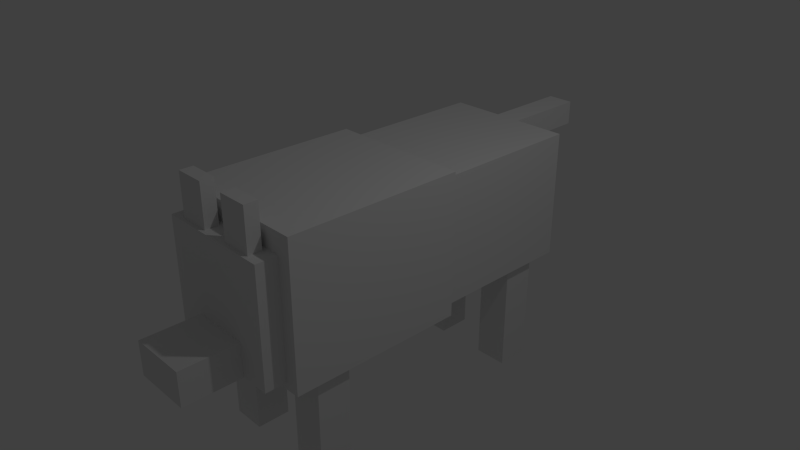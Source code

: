 # Source: Wolf.blend  (saved by Blender 2.72.0; exported with 4.5.12 LTS)
import bpy
from mathutils import Matrix  # noqa: F401  (used for matrix-valued properties, if any)

bpy.ops.wm.read_factory_settings(use_empty=True)
scene = bpy.context.scene
scene.name = 'Scene'

# ---- collections
col_collection_1 = bpy.data.collections.new('Collection 1'); scene.collection.children.link(col_collection_1)

# ---- materials (node trees are filled in below, after node groups)
mat_material = bpy.data.materials.new('Material')
mat_material.alpha_threshold = 0.0
mat_material.use_transparent_shadow = False
mat_material.roughness = 0.5
mat_material.line_color = (0.0, 0.0, 0.0, 1.0)

# ---- material node trees

# ---- world
world_world = bpy.data.worlds.new('World'); scene.world = world_world
world_world.color = (0.05088, 0.05088, 0.05088)
world_world.use_sun_shadow = False
world_world.sun_shadow_jitter_overblur = 0.0
world_world.cycles.sampling_method = 'MANUAL'
world_world.cycles.sample_map_resolution = 256

# ---- cameras
cam_camera = bpy.data.cameras.new('Camera')
cam_camera.clip_end = 100.0
cam_camera.lens = 35.0
cam_camera.sensor_width = 32.0
cam_camera.sensor_height = 18.0
cam_camera.ortho_scale = 7.314
cam_camera.dof.focus_distance = 0.0
cam_camera.dof.aperture_fstop = 128.0

# ---- lights
light_lamp = bpy.data.lights.new('Lamp', 'POINT')
light_lamp.transmission_factor = 0.0
light_lamp.cutoff_distance = 30.0
light_lamp.energy = 100.0
light_lamp.shadow_buffer_clip_start = 1.001
light_lamp.shadow_soft_size = 0.1
light_lamp.shadow_maximum_resolution = 0.006
light_lamp.use_absolute_resolution = True
light_lamp.cycles.use_multiple_importance_sampling = False

# ---- meshes
me_cube_001 = bpy.data.meshes.new('Cube.001')
me_cube_001.from_pydata([(-0.505, -1.0, -0.693), (1.957, -1.0, -0.693), (-0.505, -1.0, 1.307), (1.957, -1.0, 1.307), (-2.63, -0.9082, -0.59), (-0.505, -0.9082, -0.59), (-2.63, -0.9082, 1.208), (-0.505, -0.9082, 1.208), (-3.837, -0.1828, 0.871), (-2.63, -0.1828, 0.871), (-3.837, -0.1828, 1.208), (-2.63, -0.1828, 1.208), (3.058, -0.4056, -0.1184), (2.254, -0.4056, -0.1184), (1.957, -0.8149, -0.59), (2.254, -0.4056, -0.3542), (3.058, -0.4056, -0.3542), (2.018, -0.6185, 1.026), (2.018, -0.1994, 1.026), (2.203, -0.1994, 1.026), (2.203, -0.6185, 1.026), (2.018, -0.6185, 1.614), (2.018, -0.1994, 1.614), (2.203, -0.1994, 1.614), (2.203, -0.6185, 1.614), (3.058, -0.4056, -0.59), (2.254, -0.4056, -0.59), (2.254, -0.8149, -0.59), (1.957, -0.8149, 1.026), (2.254, -0.8149, 1.026), (2.254, -0.4056, -0.3542), (3.058, -0.4056, -0.3542), (-0.505, 1.0, -0.693), (1.957, 1.0, -0.693), (-0.505, 1.0, 1.307), (1.957, 1.0, 1.307), (-2.63, 0.9082, -0.59), (-0.505, 0.9082, -0.59), (-2.63, 0.9082, 1.208), (-0.505, 0.9082, 1.208), (-3.837, 0.1828, 0.871), (-2.63, 0.1828, 0.871), (-3.837, 0.1828, 1.208), (-2.63, 0.1828, 1.208), (3.058, 0.4056, -0.1184), (2.254, 0.4056, -0.1184), (1.957, 0.8149, -0.59), (2.254, 0.4056, -0.3542), (3.058, 0.4056, -0.3542), (2.018, 0.6185, 1.026), (2.018, 0.1994, 1.026), (2.203, 0.1994, 1.026), (2.203, 0.6185, 1.026), (2.018, 0.6185, 1.614), (2.018, 0.1994, 1.614), (2.203, 0.1994, 1.614), (2.203, 0.6185, 1.614), (3.058, 0.4056, -0.59), (2.254, 0.4056, -0.59), (2.254, 0.8149, -0.59), (1.957, 0.8149, 1.026), (2.254, 0.8149, 1.026), (2.254, 0.4056, -0.3542), (3.058, 0.4056, -0.3542), (1.594, -0.8926, -2.166), (1.122, -0.8926, -2.166), (1.122, -0.4274, -2.166), (1.594, -0.4274, -2.166), (1.594, -0.8926, -0.693), (1.122, -0.8926, -0.693), (1.122, -0.4274, -0.693), (1.594, -0.4274, -0.693), (-1.817, -0.8238, -2.166), (-2.289, -0.8238, -2.166), (-2.289, -0.3586, -2.166), (-1.817, -0.3586, -2.166), (-1.817, -0.8238, -0.59), (-2.289, -0.8238, -0.59), (-2.289, -0.3586, -0.59), (-1.817, -0.3586, -0.59), (1.594, 0.8926, -2.166), (1.122, 0.8926, -2.166), (1.122, 0.4274, -2.166), (1.594, 0.4274, -2.166), (1.594, 0.8926, -0.693), (1.122, 0.8926, -0.693), (1.122, 0.4274, -0.693), (1.594, 0.4274, -0.693), (-1.817, 0.8238, -2.166), (-2.289, 0.8238, -2.166), (-2.289, 0.3586, -2.166), (-1.817, 0.3586, -2.166), (-1.817, 0.8238, -0.59), (-2.289, 0.8238, -0.59), (-2.289, 0.3586, -0.59), (-1.817, 0.3586, -0.59)], [], [(3, 2, 0, 1), (7, 6, 4, 5), (11, 10, 8, 9), (16, 30, 26, 25), (12, 13, 15, 31), (21, 22, 18, 17), (22, 23, 19, 18), (23, 24, 20, 19), (24, 21, 17, 20), (24, 23, 22, 21), (29, 28, 14, 27), (35, 33, 32, 34), (39, 37, 36, 38), (43, 41, 40, 42), (48, 57, 58, 62), (44, 63, 47, 45), (53, 49, 50, 54), (54, 50, 51, 55), (55, 51, 52, 56), (56, 52, 49, 53), (56, 53, 54, 55), (61, 59, 46, 60), (8, 40, 41, 9), (11, 43, 42, 10), (10, 42, 40, 8), (4, 36, 37, 5), (7, 39, 38, 6), (6, 38, 36, 4), (0, 32, 33, 1), (1, 33, 35, 3), (3, 35, 34, 2), (2, 34, 32, 0), (14, 46, 59, 27), (27, 59, 61, 29), (29, 61, 60, 28), (15, 47, 63, 31), (31, 63, 44, 12), (12, 44, 45, 13), (25, 57, 48, 16), (16, 48, 62, 30), (26, 58, 57, 25), (68, 69, 65, 64), (69, 70, 66, 65), (70, 71, 67, 66), (71, 68, 64, 67), (64, 65, 66, 67), (76, 77, 73, 72), (77, 78, 74, 73), (78, 79, 75, 74), (79, 76, 72, 75), (72, 73, 74, 75), (84, 80, 81, 85), (85, 81, 82, 86), (86, 82, 83, 87), (87, 83, 80, 84), (80, 83, 82, 81), (92, 88, 89, 93), (93, 89, 90, 94), (94, 90, 91, 95), (95, 91, 88, 92), (88, 91, 90, 89)])
me_cube_001.use_remesh_preserve_volume = False
me_cube_001.use_remesh_preserve_attributes = False
me_cube_001.use_mirror_vertex_groups = False
me_cube_001.update()
me_cube = bpy.data.meshes.new('Cube')
me_cube.from_pydata([(1.463, -1.0, -1.0), (-1.0, -1.0, -1.0), (1.463, -1.0, 1.0), (-1.0, -1.0, 1.0), (1.463, -5.96e-08, -1.0), (1.463, -5.364e-07, 1.0), (-3.125, -0.9087, -0.8969), (-3.124, -0.9076, 0.5693), (-3.125, 1.252e-05, -0.8969), (-0.999, -0.9973, -0.8969), (-0.999, -0.9973, 0.899), (-0.999, -0.9401, -1.002), (-0.999, -0.9401, 0.9999), (-0.999, 2.98e-07, -1.002), (-0.999, 1.788e-07, 0.9999), (-0.999, -0.0004201, -0.8878), (-0.999, -0.0004199, 0.9047), (-1.0, -0.9087, -0.8969), (-1.0, -0.9087, 0.899), (-1.0, 1.252e-05, -0.8969), (-1.0, 1.252e-05, 0.899), (1.473, -0.8179, -0.8969), (1.473, -0.8179, 0.7142), (1.473, 1.252e-05, -0.8969), (1.473, 1.252e-05, 0.7142), (1.76, -0.8179, -0.8969), (1.76, -0.8126, 0.7142), (1.76, 1.252e-05, 0.7142), (1.76, 0.0005616, -0.426), (1.76, -0.4056, -0.8989), (1.76, -0.4056, -0.426), (1.76, 0.0005615, -0.8917), (1.76, 0.0005615, -0.8917), (2.564, 0.0005615, -0.8917), (2.564, -0.4056, -0.4241), (2.564, -0.4056, -0.8989), (2.564, 0.0005616, -0.4241), (2.564, -0.4056, -0.7014), (2.564, 0.0005615, -0.6978), (1.76, -0.4056, -0.6989), (1.76, 0.0005615, -0.6953), (2.564, -0.4056, -0.7005), (2.564, 0.0005615, -0.6969), (1.759, -0.8184, -0.426), (1.524, -0.6185, 0.7193), (1.524, -0.1994, 0.7193), (1.709, -0.6185, 0.7193), (1.709, -0.1994, 0.7193), (1.524, -0.6185, 1.307), (1.524, -0.1994, 1.307), (1.709, -0.6185, 1.307), (1.709, -0.1994, 1.307), (1.768, -0.6185, 0.7193), (1.768, -0.1994, 0.7193), (1.469, -0.6185, 0.7193), (1.469, -0.1994, 0.7193), (1.524, -0.8149, 0.7193), (1.709, -0.8149, 0.7193), (1.524, 0.004644, 0.7193), (1.709, 0.004644, 0.7193), (-3.124, -0.1828, 0.5693), (-4.331, 0.00173, 0.5582), (-3.128, -0.1828, 0.8962), (-4.334, 0.00173, 0.8851), (-4.331, -0.1828, 0.5582), (-3.124, 0.00173, 0.5693), (-4.334, -0.1828, 0.8851), (-3.128, 0.00173, 0.8962), (-3.128, -0.908, 0.8961)], [(15, 16), (46, 57)], [(4, 5, 2, 0), (17, 18, 20, 19), (9, 17, 19, 15, 13, 11, 1), (10, 18, 17, 9), (12, 14, 16, 20, 18, 10, 3), (6, 8, 19, 17), (4, 0, 1, 11, 13), (1, 0, 2, 3, 10, 9), (5, 14, 12, 3, 2), (39, 40, 32, 29), (37, 38, 33, 35), (42, 36, 34, 41), (30, 28, 40, 39), (28, 30, 34, 36), (32, 33, 35, 29), (37, 35, 29, 39), (30, 39, 41, 34), (40, 38, 37, 39), (39, 40, 42, 41), (29, 25, 43, 30, 39), (67, 65, 60, 62), (25, 21, 23, 31, 29), (47, 45, 44, 46), (51, 49, 48, 50), (55, 54, 44, 45), (47, 46, 52, 53), (57, 26, 52, 46, 44, 54, 22, 56), (59, 58, 24, 55, 45, 47, 53, 27), (44, 48, 49, 45), (50, 46, 47, 51), (45, 49, 51, 47), (48, 44, 46, 50), (23, 21, 22, 54, 55, 24), (56, 22, 21, 25, 43, 26, 57), (43, 30, 28, 27, 53, 52, 26), (63, 61, 64, 66), (64, 60, 62, 66), (66, 62, 67, 63), (60, 64, 61, 65), (62, 60, 7, 68), (6, 7, 60, 65, 8), (6, 17, 18, 68, 7), (67, 62, 68, 18, 20, 16)])
me_cube.materials.append(mat_material)
me_cube.use_remesh_preserve_volume = False
me_cube.use_remesh_preserve_attributes = False
me_cube.use_mirror_vertex_groups = False
me_cube.update()

# ---- objects
ob_wolf = bpy.data.objects.new('Wolf', me_cube_001)
ob_old__cube = bpy.data.objects.new('old "Cube"', me_cube)
ob_lamp = bpy.data.objects.new('Lamp', light_lamp)
ob_camera = bpy.data.objects.new('Camera', cam_camera)

# ---- transforms, parenting, visibility, modifiers, constraints
ob_wolf.location = (0.0, 0.0, 0.0)
ob_wolf.rotation_euler = (0.0, -0.0, -1.571)
ob_wolf.lineart.crease_threshold = 0.0
ob_old__cube.location = (0.0, 0.0, 1.126)
ob_old__cube.lock_rotations_4d = False
ob_old__cube.empty_display_type = 'ARROWS'
ob_old__cube.hide_viewport = True
ob_old__cube.hide_select = True
ob_old__cube.hide_render = True
ob_old__cube.lineart.crease_threshold = 0.0
_m = ob_old__cube.modifiers.new('Mirror', 'MIRROR')
_m.use_axis = (False, True, False)
ob_lamp.location = (4.076, 1.005, 5.904)
ob_lamp.rotation_euler = (0.6503, 0.05522, 1.866)
ob_lamp.lock_rotations_4d = False
ob_lamp.empty_display_type = 'ARROWS'
ob_lamp.color = (0.0, 0.0, 0.0, 0.0)
ob_lamp.lineart.crease_threshold = 0.0
ob_camera.location = (7.481, -6.508, 5.344)
ob_camera.rotation_euler = (1.109, 0.0, 0.8149)
ob_camera.lock_rotations_4d = False
ob_camera.empty_display_type = 'ARROWS'
ob_camera.color = (0.0, 0.0, 0.0, 0.0)
ob_camera.display_type = 'WIRE'
ob_camera.lineart.crease_threshold = 0.0

# ---- collection membership
col_collection_1.objects.link(ob_wolf)
col_collection_1.objects.link(ob_old__cube)
col_collection_1.objects.link(ob_lamp)
col_collection_1.objects.link(ob_camera)

# ---- scene / render settings (as saved in the file)
scene.camera = ob_camera
scene.frame_start = 1; scene.frame_end = 250; scene.frame_set(1)
scene.render.engine = 'BLENDER_EEVEE_NEXT'
scene.render.resolution_percentage = 50
scene.render.dither_intensity = 0.0
scene.cycles.use_denoising = False
scene.cycles.samples = 10
scene.cycles.sampling_pattern = 'TABULATED_SOBOL'
scene.cycles.light_sampling_threshold = 0.0
scene.cycles.use_adaptive_sampling = False
scene.cycles.use_light_tree = False
scene.cycles.blur_glossy = 0.0
scene.cycles.pixel_filter_type = 'GAUSSIAN'
scene.cycles.sample_clamp_indirect = 0.0
scene.view_settings.view_transform = 'Standard'
bpy.context.view_layer.update()
